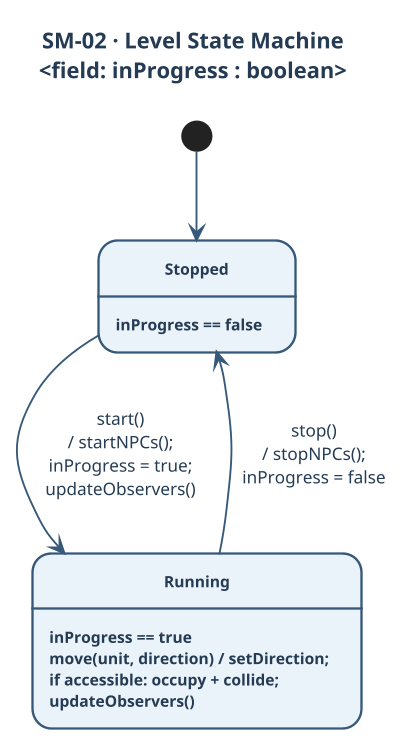

The diagram above was rendered by PlantUML. Its source (embedded in the PNG):
@startuml SM-02-Level
skinparamlocked dpi 150
' SYSC 3020 Assignment 3 — SM-02: Level State Machine
' States from Level.inProgress (Level.java). Notation: event [guard] / action (Lecture 5).
' Won/Lost are observer notifications (actions), not stored states.

title SM-02 · Level State Machine\n<field: inProgress : boolean>

skinparam backgroundColor #FFFFFF
skinparam shadowing false
skinparam defaultFontName Helvetica
skinparam defaultFontColor #243B53
skinparam titleFontColor #243B53
skinparam titleFontSize 14
skinparam ArrowColor #365879
skinparam ArrowThickness 1.2
skinparam ArrowFontColor #243B53
skinparam ArrowFontSize 11
skinparam StateBackgroundColor #EAF2FA
skinparam StateBorderColor #365879
skinparam StateBorderThickness 1.5
skinparam StateFontColor #243B53
skinparam StateFontSize 13
skinparam StateFontStyle bold
skinparam StateAttributeFontColor #243B53
skinparam StateAttributeFontSize 10
skinparam Padding 6
skinparam nodesep 70
skinparam ranksep 55

top to bottom direction

state "Stopped" as Stopped
state "Running" as Running

Stopped : inProgress == false

Running : inProgress == true
Running : move(unit, direction) / setDirection;\nif accessible: occupy + collide;\nupdateObservers()

[*] --> Stopped

Stopped --> Running : start()\n/ startNPCs();\ninProgress = true;\nupdateObservers()
Running --> Stopped : stop()\n/ stopNPCs();\ninProgress = false

@enduml